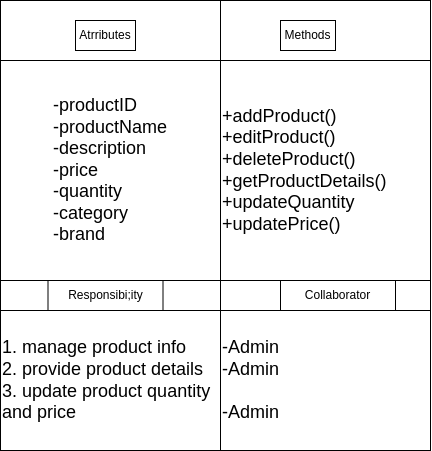

The diagram above was exported from draw.io. Its source (the exported page's mxGraphModel, read from the mxfile embedded in the PNG):
<mxGraphModel dx="592" dy="470" grid="1" gridSize="10" guides="1" tooltips="1" connect="1" arrows="1" fold="1" page="1" pageScale="1" pageWidth="850" pageHeight="1100" background="#ffffff" math="0" shadow="0">
  <root>
    <mxCell id="0" />
    <mxCell id="1" parent="0" />
    <mxCell id="2" value="" style="shape=internalStorage;whiteSpace=wrap;html=1;backgroundOutline=1;dx=220;dy=60;fillColor=none;strokeColor=#000000;fontColor=#000000;" parent="1" vertex="1">
      <mxGeometry x="150" y="600" width="430" height="450" as="geometry" />
    </mxCell>
    <mxCell id="3" value="Atrributes" style="text;html=1;strokeColor=#000000;fillColor=none;align=center;verticalAlign=middle;whiteSpace=wrap;rounded=0;fontColor=#000000;" parent="1" vertex="1">
      <mxGeometry x="225" y="620" width="60" height="30" as="geometry" />
    </mxCell>
    <mxCell id="4" value="Methods" style="text;html=1;strokeColor=#000000;fillColor=none;align=center;verticalAlign=middle;whiteSpace=wrap;rounded=0;fontColor=#000000;" parent="1" vertex="1">
      <mxGeometry x="430" y="620" width="55" height="30" as="geometry" />
    </mxCell>
    <mxCell id="5" value="" style="endArrow=none;html=1;fillColor=none;strokeColor=#000000;fontColor=#000000;" parent="1" target="2" edge="1">
      <mxGeometry width="50" height="50" relative="1" as="geometry">
        <mxPoint x="150" y="880" as="sourcePoint" />
        <mxPoint x="200" y="830" as="targetPoint" />
        <Array as="points">
          <mxPoint x="580" y="880" />
        </Array>
      </mxGeometry>
    </mxCell>
    <mxCell id="6" value="" style="endArrow=none;html=1;fillColor=none;strokeColor=#000000;fontColor=#000000;" parent="1" edge="1">
      <mxGeometry width="50" height="50" relative="1" as="geometry">
        <mxPoint x="150" y="910" as="sourcePoint" />
        <mxPoint x="580" y="910" as="targetPoint" />
        <Array as="points">
          <mxPoint x="580" y="910" />
        </Array>
      </mxGeometry>
    </mxCell>
    <mxCell id="7" value="Responsibi;ity" style="text;html=1;strokeColor=#000000;fillColor=none;align=center;verticalAlign=middle;whiteSpace=wrap;rounded=0;fontColor=#000000;" parent="1" vertex="1">
      <mxGeometry x="197.5" y="880" width="115" height="30" as="geometry" />
    </mxCell>
    <mxCell id="8" value="Collaborator" style="text;html=1;strokeColor=#000000;fillColor=none;align=center;verticalAlign=middle;whiteSpace=wrap;rounded=0;fontColor=#000000;" parent="1" vertex="1">
      <mxGeometry x="430" y="880" width="115" height="30" as="geometry" />
    </mxCell>
    <mxCell id="9" value="&lt;div style=&quot;text-align: left;&quot;&gt;&lt;span style=&quot;font-size: 18px; background-color: initial;&quot;&gt;-productID&lt;/span&gt;&lt;/div&gt;&lt;span style=&quot;font-size: 18px;&quot;&gt;&lt;div style=&quot;text-align: left;&quot;&gt;&lt;span style=&quot;background-color: initial;&quot;&gt;-productName&lt;/span&gt;&lt;/div&gt;&lt;div style=&quot;text-align: left;&quot;&gt;&lt;span style=&quot;background-color: initial;&quot;&gt;-description&lt;/span&gt;&lt;/div&gt;&lt;div style=&quot;text-align: left;&quot;&gt;&lt;span style=&quot;background-color: initial;&quot;&gt;-price&lt;/span&gt;&lt;/div&gt;&lt;div style=&quot;text-align: left;&quot;&gt;&lt;span style=&quot;background-color: initial;&quot;&gt;-quantity&lt;/span&gt;&lt;/div&gt;&lt;div style=&quot;text-align: left;&quot;&gt;&lt;span style=&quot;background-color: initial;&quot;&gt;-category&lt;/span&gt;&lt;/div&gt;&lt;div style=&quot;text-align: left;&quot;&gt;&lt;span style=&quot;background-color: initial;&quot;&gt;-brand&lt;/span&gt;&lt;/div&gt;&lt;/span&gt;" style="text;html=1;strokeColor=#000000;fillColor=none;align=center;verticalAlign=middle;whiteSpace=wrap;rounded=0;fontColor=#000000;" parent="1" vertex="1">
      <mxGeometry x="150" y="660" width="220" height="220" as="geometry" />
    </mxCell>
    <mxCell id="10" value="&lt;span style=&quot;font-size: 18px;&quot;&gt;+addProduct()&lt;br&gt;+editProduct()&lt;br&gt;+deleteProduct()&lt;br&gt;+getProductDetails()&lt;br&gt;+updateQuantity&lt;br&gt;+updatePrice()&lt;br&gt;&lt;/span&gt;" style="text;html=1;strokeColor=#000000;fillColor=none;align=left;verticalAlign=middle;whiteSpace=wrap;rounded=0;fontColor=#000000;" parent="1" vertex="1">
      <mxGeometry x="370" y="660" width="210" height="220" as="geometry" />
    </mxCell>
    <mxCell id="11" value="&lt;font style=&quot;font-size: 18px;&quot;&gt;1. manage product info&lt;br&gt;2. provide product details&lt;br&gt;3. update product quantity and price&lt;br&gt;&lt;/font&gt;" style="text;html=1;strokeColor=#000000;fillColor=none;align=left;verticalAlign=middle;whiteSpace=wrap;rounded=0;fontColor=#000000;" parent="1" vertex="1">
      <mxGeometry x="150" y="910" width="220" height="140" as="geometry" />
    </mxCell>
    <mxCell id="12" value="&lt;font style=&quot;font-size: 18px;&quot;&gt;-Admin&lt;br&gt;-Admin&lt;br&gt;&lt;br&gt;-Admin&lt;br&gt;&lt;/font&gt;" style="text;html=1;strokeColor=#000000;fillColor=none;align=left;verticalAlign=middle;whiteSpace=wrap;rounded=0;fontColor=#000000;" parent="1" vertex="1">
      <mxGeometry x="370" y="910" width="210" height="140" as="geometry" />
    </mxCell>
  </root>
</mxGraphModel>